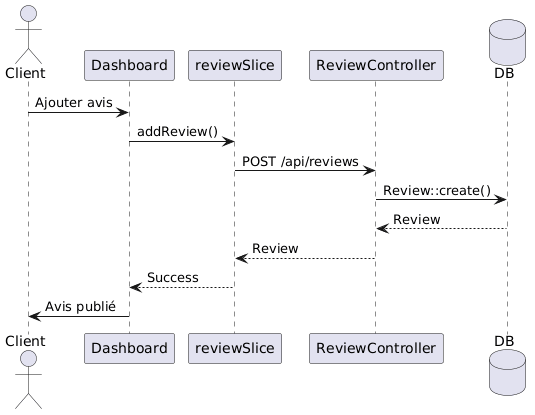

The diagram above was rendered by PlantUML. Its source (embedded in the PNG):
@startuml
actor Client as C

participant "Dashboard" as DASH
participant "reviewSlice" as STORE
participant "ReviewController" as CTRL

database "DB" as DB

C -> DASH : Ajouter avis

DASH -> STORE : addReview()

STORE -> CTRL : POST /api/reviews

CTRL -> DB : Review::create()

DB --> CTRL : Review

CTRL --> STORE : Review

STORE --> DASH : Success

DASH -> C : Avis publié
@enduml